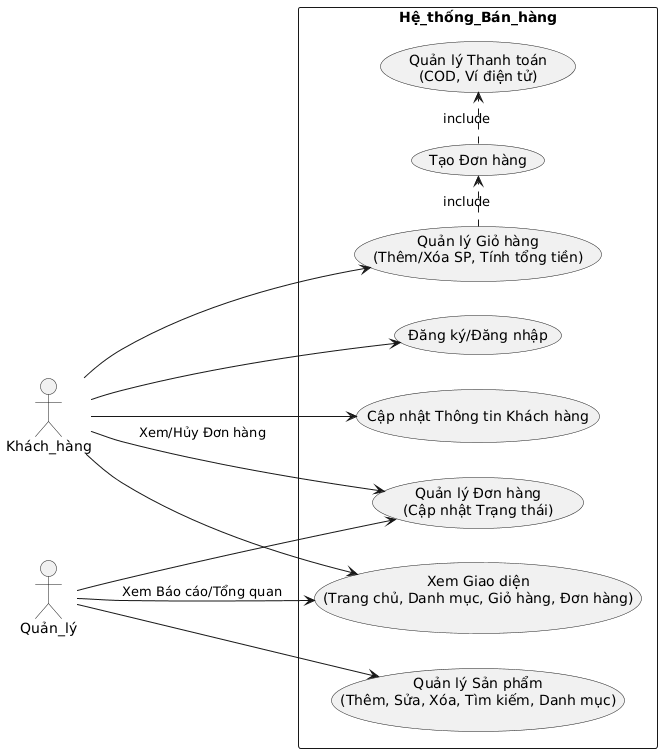

The diagram above was rendered by PlantUML. Its source (embedded in the PNG):
@startuml
left to right direction
skinparam packageStyle rectangle

actor Khách_hàng as KH
actor Quản_lý as QL

rectangle Hệ_thống_Bán_hàng {
  usecase UC1 as "Quản lý Sản phẩm\n(Thêm, Sửa, Xóa, Tìm kiếm, Danh mục)"
  usecase UC2 as "Đăng ký/Đăng nhập"
  usecase UC3 as "Cập nhật Thông tin Khách hàng"
  usecase UC4 as "Quản lý Giỏ hàng\n(Thêm/Xóa SP, Tính tổng tiền)"
  usecase UC5 as "Tạo Đơn hàng"
  usecase UC6 as "Quản lý Thanh toán\n(COD, Ví điện tử)"
  usecase UC7 as "Quản lý Đơn hàng\n(Cập nhật Trạng thái)"
  usecase UC8 as "Xem Giao diện\n(Trang chủ, Danh mục, Giỏ hàng, Đơn hàng)"
}

' Quan hệ giữa Actors và Use Cases

' Khách hàng
KH --> UC2
KH --> UC3
KH --> UC8
KH --> UC4
UC4 .> UC5 : include
UC5 .> UC6 : include
KH --> UC7 : Xem/Hủy Đơn hàng

' Quản lý
QL --> UC1
QL --> UC7
QL --> UC8 : Xem Báo cáo/Tổng quan
@enduml